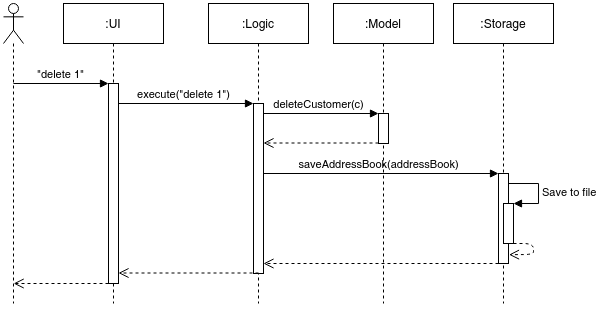

The diagram above was exported from draw.io. Its source (the exported page's mxGraphModel, read from the mxfile embedded in the PNG):
<mxGraphModel dx="950" dy="459" grid="1" gridSize="10" guides="1" tooltips="1" connect="1" arrows="1" fold="1" page="1" pageScale="1" pageWidth="850" pageHeight="1100" math="0" shadow="0">
  <root>
    <mxCell id="0" />
    <mxCell id="1" parent="0" />
    <mxCell id="ZwsI05Dg_ioQqs8w9mqg-20" value="saveAddressBook(addressBook)" style="html=1;verticalAlign=bottom;endArrow=block;entryX=0;entryY=0;" parent="1" source="ZwsI05Dg_ioQqs8w9mqg-5" target="ZwsI05Dg_ioQqs8w9mqg-19" edge="1">
      <mxGeometry relative="1" as="geometry">
        <mxPoint x="540" y="380" as="sourcePoint" />
      </mxGeometry>
    </mxCell>
    <mxCell id="ZwsI05Dg_ioQqs8w9mqg-17" value="deleteCustomer(c)" style="html=1;verticalAlign=bottom;endArrow=block;entryX=0;entryY=0;" parent="1" source="ZwsI05Dg_ioQqs8w9mqg-5" target="ZwsI05Dg_ioQqs8w9mqg-16" edge="1">
      <mxGeometry relative="1" as="geometry">
        <mxPoint x="430" y="320" as="sourcePoint" />
      </mxGeometry>
    </mxCell>
    <mxCell id="ZwsI05Dg_ioQqs8w9mqg-12" value="execute(&quot;delete 1&quot;)" style="html=1;verticalAlign=bottom;endArrow=block;entryX=0;entryY=0;" parent="1" source="ZwsI05Dg_ioQqs8w9mqg-1" target="ZwsI05Dg_ioQqs8w9mqg-11" edge="1">
      <mxGeometry relative="1" as="geometry">
        <mxPoint x="300" y="290" as="sourcePoint" />
      </mxGeometry>
    </mxCell>
    <mxCell id="ZwsI05Dg_ioQqs8w9mqg-1" value=":UI" style="shape=umlLifeline;perimeter=lifelinePerimeter;whiteSpace=wrap;html=1;container=1;collapsible=0;recursiveResize=0;outlineConnect=0;" parent="1" vertex="1">
      <mxGeometry x="180" y="210" width="100" height="300" as="geometry" />
    </mxCell>
    <mxCell id="ZwsI05Dg_ioQqs8w9mqg-8" value="" style="html=1;points=[];perimeter=orthogonalPerimeter;" parent="ZwsI05Dg_ioQqs8w9mqg-1" vertex="1">
      <mxGeometry x="45" y="80" width="10" height="200" as="geometry" />
    </mxCell>
    <mxCell id="ZwsI05Dg_ioQqs8w9mqg-4" value="" style="shape=umlLifeline;participant=umlActor;perimeter=lifelinePerimeter;whiteSpace=wrap;html=1;container=1;collapsible=0;recursiveResize=0;verticalAlign=top;spacingTop=36;outlineConnect=0;" parent="1" vertex="1">
      <mxGeometry x="120" y="210" width="20" height="300" as="geometry" />
    </mxCell>
    <mxCell id="ZwsI05Dg_ioQqs8w9mqg-5" value=":Logic" style="shape=umlLifeline;perimeter=lifelinePerimeter;whiteSpace=wrap;html=1;container=1;collapsible=0;recursiveResize=0;outlineConnect=0;" parent="1" vertex="1">
      <mxGeometry x="325" y="210" width="100" height="300" as="geometry" />
    </mxCell>
    <mxCell id="ZwsI05Dg_ioQqs8w9mqg-11" value="" style="html=1;points=[];perimeter=orthogonalPerimeter;" parent="ZwsI05Dg_ioQqs8w9mqg-5" vertex="1">
      <mxGeometry x="45" y="100" width="10" height="170" as="geometry" />
    </mxCell>
    <mxCell id="ZwsI05Dg_ioQqs8w9mqg-6" value=":Model" style="shape=umlLifeline;perimeter=lifelinePerimeter;whiteSpace=wrap;html=1;container=1;collapsible=0;recursiveResize=0;outlineConnect=0;" parent="1" vertex="1">
      <mxGeometry x="450" y="210" width="100" height="300" as="geometry" />
    </mxCell>
    <mxCell id="ZwsI05Dg_ioQqs8w9mqg-16" value="" style="html=1;points=[];perimeter=orthogonalPerimeter;" parent="ZwsI05Dg_ioQqs8w9mqg-6" vertex="1">
      <mxGeometry x="45" y="110" width="10" height="30" as="geometry" />
    </mxCell>
    <mxCell id="ZwsI05Dg_ioQqs8w9mqg-7" value=":Storage" style="shape=umlLifeline;perimeter=lifelinePerimeter;whiteSpace=wrap;html=1;container=1;collapsible=0;recursiveResize=0;outlineConnect=0;" parent="1" vertex="1">
      <mxGeometry x="570" y="210" width="100" height="300" as="geometry" />
    </mxCell>
    <mxCell id="ZwsI05Dg_ioQqs8w9mqg-19" value="" style="html=1;points=[];perimeter=orthogonalPerimeter;" parent="ZwsI05Dg_ioQqs8w9mqg-7" vertex="1">
      <mxGeometry x="45" y="170" width="10" height="90" as="geometry" />
    </mxCell>
    <mxCell id="ZwsI05Dg_ioQqs8w9mqg-24" value="" style="html=1;points=[];perimeter=orthogonalPerimeter;" parent="ZwsI05Dg_ioQqs8w9mqg-7" vertex="1">
      <mxGeometry x="50" y="200" width="10" height="40" as="geometry" />
    </mxCell>
    <mxCell id="ZwsI05Dg_ioQqs8w9mqg-25" value="Save to file" style="edgeStyle=orthogonalEdgeStyle;html=1;align=left;spacingLeft=2;endArrow=block;rounded=0;entryX=1;entryY=0;" parent="ZwsI05Dg_ioQqs8w9mqg-7" target="ZwsI05Dg_ioQqs8w9mqg-24" edge="1">
      <mxGeometry relative="1" as="geometry">
        <mxPoint x="55" y="180" as="sourcePoint" />
        <Array as="points">
          <mxPoint x="85" y="180" />
        </Array>
      </mxGeometry>
    </mxCell>
    <mxCell id="ZwsI05Dg_ioQqs8w9mqg-26" value="" style="html=1;verticalAlign=bottom;endArrow=open;dashed=1;endSize=8;entryX=1.05;entryY=0.902;entryDx=0;entryDy=0;entryPerimeter=0;" parent="ZwsI05Dg_ioQqs8w9mqg-7" target="ZwsI05Dg_ioQqs8w9mqg-19" edge="1">
      <mxGeometry relative="1" as="geometry">
        <mxPoint x="60" y="240" as="sourcePoint" />
        <mxPoint x="60" y="250" as="targetPoint" />
        <Array as="points">
          <mxPoint x="80" y="240" />
          <mxPoint x="80" y="251" />
        </Array>
      </mxGeometry>
    </mxCell>
    <mxCell id="ZwsI05Dg_ioQqs8w9mqg-9" value="&quot;delete 1&quot;" style="html=1;verticalAlign=bottom;endArrow=block;entryX=0;entryY=0;" parent="1" source="ZwsI05Dg_ioQqs8w9mqg-4" target="ZwsI05Dg_ioQqs8w9mqg-8" edge="1">
      <mxGeometry relative="1" as="geometry">
        <mxPoint x="150" y="290" as="sourcePoint" />
      </mxGeometry>
    </mxCell>
    <mxCell id="ZwsI05Dg_ioQqs8w9mqg-10" value="" style="html=1;verticalAlign=bottom;endArrow=open;dashed=1;endSize=8;exitX=0;exitY=0.95;" parent="1" edge="1">
      <mxGeometry relative="1" as="geometry">
        <mxPoint x="130.16666666666663" y="490" as="targetPoint" />
        <mxPoint x="225" y="490" as="sourcePoint" />
      </mxGeometry>
    </mxCell>
    <mxCell id="ZwsI05Dg_ioQqs8w9mqg-13" value="" style="html=1;verticalAlign=bottom;endArrow=open;dashed=1;endSize=8;exitX=0;exitY=0.95;" parent="1" edge="1">
      <mxGeometry relative="1" as="geometry">
        <mxPoint x="235" y="479.4999999999998" as="targetPoint" />
        <mxPoint x="375" y="479.4999999999998" as="sourcePoint" />
      </mxGeometry>
    </mxCell>
    <mxCell id="ZwsI05Dg_ioQqs8w9mqg-18" value="" style="html=1;verticalAlign=bottom;endArrow=open;dashed=1;endSize=8;exitX=0;exitY=0.95;" parent="1" edge="1">
      <mxGeometry relative="1" as="geometry">
        <mxPoint x="380" y="349.5" as="targetPoint" />
        <mxPoint x="495" y="349.5" as="sourcePoint" />
      </mxGeometry>
    </mxCell>
    <mxCell id="ZwsI05Dg_ioQqs8w9mqg-21" value="" style="html=1;verticalAlign=bottom;endArrow=open;dashed=1;endSize=8;exitX=0;exitY=0.95;" parent="1" edge="1">
      <mxGeometry relative="1" as="geometry">
        <mxPoint x="380" y="470" as="targetPoint" />
        <mxPoint x="615" y="470" as="sourcePoint" />
      </mxGeometry>
    </mxCell>
  </root>
</mxGraphModel>